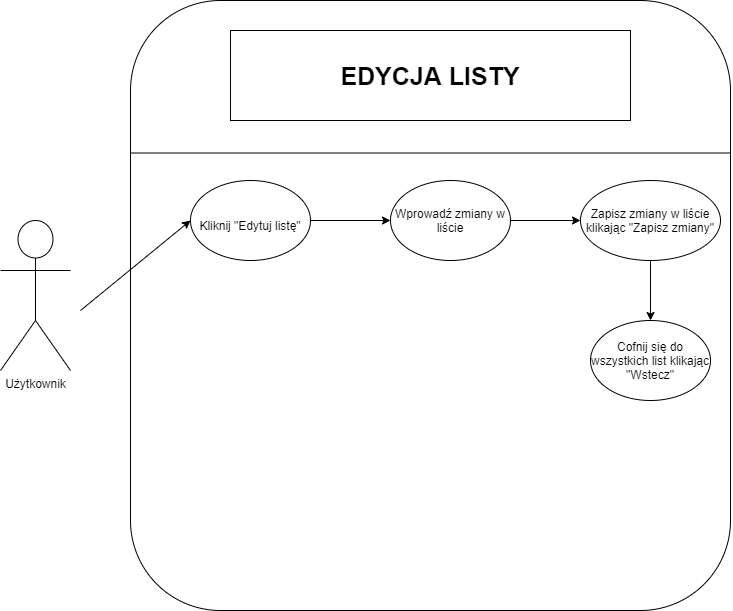

The diagram above was exported from draw.io. Its source (the exported page's mxGraphModel, read from the mxfile embedded in the PNG):
<mxGraphModel dx="876" dy="842" grid="1" gridSize="10" guides="1" tooltips="1" connect="1" arrows="1" fold="1" page="1" pageScale="1" pageWidth="827" pageHeight="1169" math="0" shadow="0">
  <root>
    <mxCell id="0" />
    <mxCell id="1" parent="0" />
    <mxCell id="1XEI3VWfwHCKcEwi0K96-1" value="Użytkownik" style="shape=umlActor;verticalLabelPosition=bottom;verticalAlign=top;html=1;outlineConnect=0;" vertex="1" parent="1">
      <mxGeometry x="40" y="250" width="70" height="150" as="geometry" />
    </mxCell>
    <mxCell id="1XEI3VWfwHCKcEwi0K96-2" value="" style="rounded=1;whiteSpace=wrap;html=1;" vertex="1" parent="1">
      <mxGeometry x="170" y="30" width="600" height="610" as="geometry" />
    </mxCell>
    <mxCell id="1XEI3VWfwHCKcEwi0K96-4" value="" style="endArrow=none;html=1;rounded=0;entryX=0;entryY=0.25;entryDx=0;entryDy=0;exitX=1;exitY=0.25;exitDx=0;exitDy=0;" edge="1" parent="1" source="1XEI3VWfwHCKcEwi0K96-2" target="1XEI3VWfwHCKcEwi0K96-2">
      <mxGeometry width="50" height="50" relative="1" as="geometry">
        <mxPoint x="430" y="180" as="sourcePoint" />
        <mxPoint x="480" y="130" as="targetPoint" />
      </mxGeometry>
    </mxCell>
    <mxCell id="1XEI3VWfwHCKcEwi0K96-5" value="&lt;font style=&quot;font-size: 25px&quot;&gt;&lt;b&gt;EDYCJA LISTY&lt;/b&gt;&lt;/font&gt;" style="rounded=0;whiteSpace=wrap;html=1;" vertex="1" parent="1">
      <mxGeometry x="270" y="60" width="400" height="90" as="geometry" />
    </mxCell>
    <mxCell id="1XEI3VWfwHCKcEwi0K96-6" value="&lt;font style=&quot;font-size: 12px&quot;&gt;Kliknij &quot;Edytuj listę&quot;&lt;/font&gt;" style="ellipse;whiteSpace=wrap;html=1;fontSize=25;" vertex="1" parent="1">
      <mxGeometry x="230" y="210" width="120" height="80" as="geometry" />
    </mxCell>
    <mxCell id="1XEI3VWfwHCKcEwi0K96-7" value="" style="endArrow=classic;html=1;rounded=0;fontSize=25;entryX=0;entryY=0.5;entryDx=0;entryDy=0;" edge="1" parent="1" target="1XEI3VWfwHCKcEwi0K96-6">
      <mxGeometry width="50" height="50" relative="1" as="geometry">
        <mxPoint x="120" y="340" as="sourcePoint" />
        <mxPoint x="170" y="290" as="targetPoint" />
      </mxGeometry>
    </mxCell>
    <mxCell id="1XEI3VWfwHCKcEwi0K96-8" value="Wprowadź zmiany w liście" style="ellipse;whiteSpace=wrap;html=1;fontSize=12;" vertex="1" parent="1">
      <mxGeometry x="430" y="210" width="120" height="80" as="geometry" />
    </mxCell>
    <mxCell id="1XEI3VWfwHCKcEwi0K96-9" value="" style="endArrow=classic;html=1;rounded=0;fontSize=12;entryX=0;entryY=0.5;entryDx=0;entryDy=0;" edge="1" parent="1" source="1XEI3VWfwHCKcEwi0K96-6" target="1XEI3VWfwHCKcEwi0K96-8">
      <mxGeometry width="50" height="50" relative="1" as="geometry">
        <mxPoint x="360" y="280" as="sourcePoint" />
        <mxPoint x="410" y="230" as="targetPoint" />
      </mxGeometry>
    </mxCell>
    <mxCell id="1XEI3VWfwHCKcEwi0K96-10" value="Zapisz zmiany w liście klikając &quot;Zapisz zmiany&quot;" style="ellipse;whiteSpace=wrap;html=1;fontSize=12;" vertex="1" parent="1">
      <mxGeometry x="620" y="210" width="140" height="80" as="geometry" />
    </mxCell>
    <mxCell id="1XEI3VWfwHCKcEwi0K96-11" value="" style="endArrow=classic;html=1;rounded=0;fontSize=12;entryX=0;entryY=0.5;entryDx=0;entryDy=0;exitX=1;exitY=0.5;exitDx=0;exitDy=0;" edge="1" parent="1" source="1XEI3VWfwHCKcEwi0K96-8" target="1XEI3VWfwHCKcEwi0K96-10">
      <mxGeometry width="50" height="50" relative="1" as="geometry">
        <mxPoint x="560" y="270" as="sourcePoint" />
        <mxPoint x="610" y="220" as="targetPoint" />
      </mxGeometry>
    </mxCell>
    <mxCell id="1XEI3VWfwHCKcEwi0K96-12" value="Cofnij się do wszystkich list klikając &quot;Wstecz&quot;" style="ellipse;whiteSpace=wrap;html=1;fontSize=12;" vertex="1" parent="1">
      <mxGeometry x="630" y="350" width="120" height="80" as="geometry" />
    </mxCell>
    <mxCell id="1XEI3VWfwHCKcEwi0K96-13" value="" style="endArrow=classic;html=1;rounded=0;fontSize=12;entryX=0.5;entryY=0;entryDx=0;entryDy=0;exitX=0.5;exitY=1;exitDx=0;exitDy=0;" edge="1" parent="1" source="1XEI3VWfwHCKcEwi0K96-10" target="1XEI3VWfwHCKcEwi0K96-12">
      <mxGeometry width="50" height="50" relative="1" as="geometry">
        <mxPoint x="670" y="350" as="sourcePoint" />
        <mxPoint x="720" y="300" as="targetPoint" />
      </mxGeometry>
    </mxCell>
  </root>
</mxGraphModel>